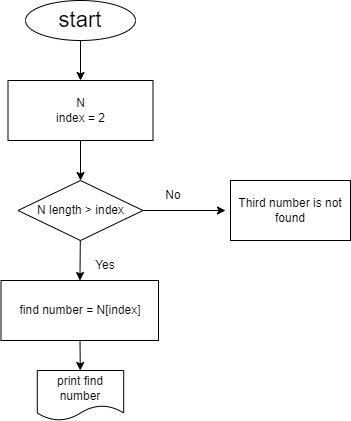

The diagram above was exported from draw.io. Its source (the exported page's mxGraphModel, read from the mxfile embedded in the PNG):
<mxGraphModel dx="734" dy="566" grid="1" gridSize="10" guides="1" tooltips="1" connect="1" arrows="1" fold="1" page="1" pageScale="1" pageWidth="827" pageHeight="1169" math="0" shadow="0">
  <root>
    <mxCell id="0" />
    <mxCell id="1" parent="0" />
    <mxCell id="4" value="" style="edgeStyle=none;html=1;" parent="1" source="2" target="3" edge="1">
      <mxGeometry relative="1" as="geometry" />
    </mxCell>
    <mxCell id="2" value="&lt;font style=&quot;font-size: 22px&quot;&gt;start&lt;/font&gt;" style="ellipse;whiteSpace=wrap;html=1;" parent="1" vertex="1">
      <mxGeometry x="190" y="40" width="110" height="40" as="geometry" />
    </mxCell>
    <mxCell id="9" value="" style="edgeStyle=none;html=1;" parent="1" source="3" target="8" edge="1">
      <mxGeometry relative="1" as="geometry" />
    </mxCell>
    <mxCell id="3" value="N&lt;br&gt;index = 2" style="whiteSpace=wrap;html=1;" parent="1" vertex="1">
      <mxGeometry x="172.5" y="120" width="145" height="60" as="geometry" />
    </mxCell>
    <mxCell id="13" value="" style="edgeStyle=none;html=1;" parent="1" source="5" target="12" edge="1">
      <mxGeometry relative="1" as="geometry" />
    </mxCell>
    <mxCell id="5" value="find number = N[index]" style="whiteSpace=wrap;html=1;" parent="1" vertex="1">
      <mxGeometry x="165.5" y="320" width="157.5" height="60" as="geometry" />
    </mxCell>
    <mxCell id="11" value="" style="edgeStyle=none;html=1;" parent="1" source="8" target="5" edge="1">
      <mxGeometry relative="1" as="geometry" />
    </mxCell>
    <mxCell id="15" value="" style="edgeStyle=none;html=1;" parent="1" source="8" edge="1">
      <mxGeometry relative="1" as="geometry">
        <mxPoint x="390" y="250" as="targetPoint" />
      </mxGeometry>
    </mxCell>
    <mxCell id="8" value="N length &amp;gt; index" style="rhombus;whiteSpace=wrap;html=1;" parent="1" vertex="1">
      <mxGeometry x="182.5" y="220" width="125" height="60" as="geometry" />
    </mxCell>
    <mxCell id="12" value="print find number" style="shape=document;whiteSpace=wrap;html=1;boundedLbl=1;" parent="1" vertex="1">
      <mxGeometry x="201.81" y="410" width="86.38" height="50" as="geometry" />
    </mxCell>
    <mxCell id="17" value="Third number is not found" style="whiteSpace=wrap;html=1;" parent="1" vertex="1">
      <mxGeometry x="395" y="220" width="120" height="60" as="geometry" />
    </mxCell>
    <mxCell id="18" value="Yes" style="text;html=1;strokeColor=none;fillColor=none;align=center;verticalAlign=middle;whiteSpace=wrap;rounded=0;" vertex="1" parent="1">
      <mxGeometry x="240" y="290" width="60" height="30" as="geometry" />
    </mxCell>
    <mxCell id="19" value="No" style="text;html=1;strokeColor=none;fillColor=none;align=center;verticalAlign=middle;whiteSpace=wrap;rounded=0;" vertex="1" parent="1">
      <mxGeometry x="307.5" y="220" width="60" height="30" as="geometry" />
    </mxCell>
  </root>
</mxGraphModel>